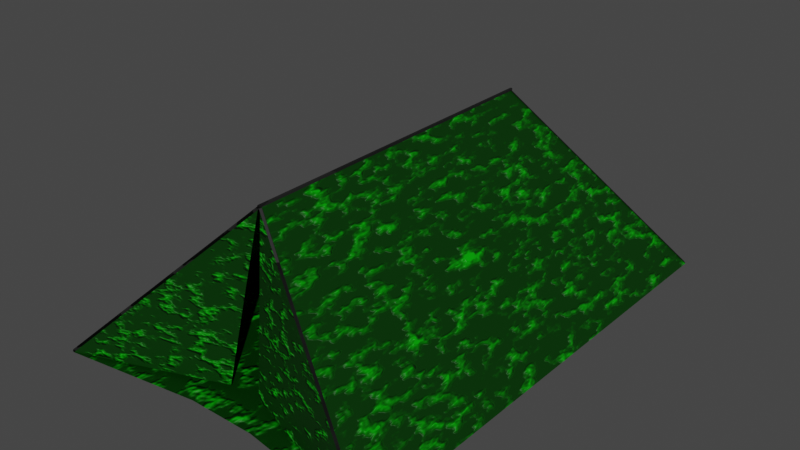 # Source: Tent.blend  (saved by Blender 3.6.11; exported with 4.5.12 LTS)
import bpy
from mathutils import Matrix  # noqa: F401  (used for matrix-valued properties, if any)

bpy.ops.wm.read_factory_settings(use_empty=True)
scene = bpy.context.scene
scene.name = 'Scene'

# ---- materials (node trees are filled in below, after node groups)
mat_metal_pipe = bpy.data.materials.new('Metal Pipe')
mat_metal_pipe.use_transparent_shadow = False
mat_tent = bpy.data.materials.new('Tent')
mat_tent.use_transparent_shadow = False

# ---- material node trees
mat_metal_pipe.use_nodes = True; mat_metal_pipe.node_tree.nodes.clear()
_N = mat_metal_pipe.node_tree.nodes; _L = mat_metal_pipe.node_tree.links
n0 = _N.new('ShaderNodeBsdfPrincipled'); n0.name = 'Principled BSDF'; n0.location = (10, 300)
n0.distribution = 'GGX'
n0.subsurface_method = 'RANDOM_WALK_SKIN'
n0.inputs[3].default_value = 1.45
n0.inputs[27].default_value = (0.0, 0.0, 0.0, 1.0)
n0.inputs[28].default_value = 1.0
n1 = _N.new('ShaderNodeOutputMaterial'); n1.name = 'Material Output'; n1.location = (300, 300)
n2 = _N.new('ShaderNodeTexNoise'); n2.name = 'Noise Texture'; n2.location = (-816, 281)
n3 = _N.new('ShaderNodeMix'); n3.name = 'Mix'; n3.location = (-236, 311)
n3.data_type = 'RGBA'
n3.inputs[7].default_value = (0.0789, 0.0789, 0.0789, 1.0)
n4 = _N.new('ShaderNodeValToRGB'); n4.name = 'Color Ramp'; n4.location = (-634, 304)
while len(n4.color_ramp.elements) > 1: n4.color_ramp.elements.remove(n4.color_ramp.elements[-1])
n4.color_ramp.elements[0].position = 0.4455; n4.color_ramp.elements[0].color = (0.0, 0.0, 0.0, 1.0)
_e = n4.color_ramp.elements.new(1.0); _e.color = (0.08097, 0.08097, 0.08097, 1.0)
n5 = _N.new('NodeReroute'); n5.name = 'Reroute'; n5.location = (-302, -273)
n5.width = 16
n6 = _N.new('ShaderNodeBump'); n6.name = 'Bump'; n6.location = (-252, -140)
n6.inputs[2].default_value = 1.0
_L.new(n0.outputs[0], n1.inputs[0])
_L.new(n3.outputs[2], n0.inputs[0])
_L.new(n2.outputs[0], n4.inputs[0])
_L.new(n4.outputs[0], n3.inputs[6])
_L.new(n6.outputs[0], n0.inputs[5])
_L.new(n5.outputs[0], n6.inputs[4])
_L.new(n5.outputs[0], n6.inputs[1])
_L.new(n5.outputs[0], n6.inputs[3])
_L.new(n4.outputs[0], n5.inputs[0])
n1.is_active_output = True
mat_tent.use_nodes = True; mat_tent.node_tree.nodes.clear()
_N = mat_tent.node_tree.nodes; _L = mat_tent.node_tree.links
n0 = _N.new('ShaderNodeBsdfPrincipled'); n0.name = 'Principled BSDF'; n0.location = (10, 300)
n0.distribution = 'GGX'
n0.subsurface_method = 'RANDOM_WALK_SKIN'
n0.inputs[3].default_value = 1.45
n0.inputs[27].default_value = (0.0, 0.0, 0.0, 1.0)
n0.inputs[28].default_value = 1.0
n1 = _N.new('ShaderNodeOutputMaterial'); n1.name = 'Material Output'; n1.location = (300, 300)
n2 = _N.new('ShaderNodeValToRGB'); n2.name = 'Color Ramp'; n2.location = (-730, 264)
n2.color_ramp.interpolation = 'EASE'
while len(n2.color_ramp.elements) > 1: n2.color_ramp.elements.remove(n2.color_ramp.elements[-1])
n2.color_ramp.elements[0].position = 0.4776; n2.color_ramp.elements[0].color = (0.0, 0.08342, 0.0, 1.0)
_e = n2.color_ramp.elements.new(0.8173); _e.color = (0.0, 1.0, 0.0, 1.0)
n3 = _N.new('ShaderNodeBump'); n3.name = 'Bump'; n3.location = (-315, -193)
n3.inputs[1].default_value = 0.2
n3.inputs[2].default_value = 1.0
n4 = _N.new('ShaderNodeTexNoise'); n4.name = 'Noise Texture'; n4.location = (-1099, 102)
n4.inputs[2].default_value = 23.4
n5 = _N.new('ShaderNodeValToRGB'); n5.name = 'Color Ramp.001'; n5.location = (-764, -187)
while len(n5.color_ramp.elements) > 1: n5.color_ramp.elements.remove(n5.color_ramp.elements[-1])
n5.color_ramp.elements[0].position = 0.5256; n5.color_ramp.elements[0].color = (0.0, 0.0, 0.0, 1.0)
_e = n5.color_ramp.elements.new(0.7468); _e.color = (1.0, 1.0, 1.0, 1.0)
_L.new(n0.outputs[0], n1.inputs[0])
_L.new(n4.outputs[0], n2.inputs[0])
_L.new(n2.outputs[0], n0.inputs[0])
_L.new(n3.outputs[0], n0.inputs[5])
_L.new(n4.outputs[0], n5.inputs[0])
_L.new(n5.outputs[0], n3.inputs[3])
n1.is_active_output = True

# ---- world
world_world = bpy.data.worlds.new('World'); scene.world = world_world
world_world.use_nodes = True; world_world.node_tree.nodes.clear()
_N = world_world.node_tree.nodes; _L = world_world.node_tree.links
n0 = _N.new('ShaderNodeOutputWorld'); n0.name = 'World Output'; n0.location = (300, 300)
n1 = _N.new('ShaderNodeBackground'); n1.name = 'Background'; n1.location = (10, 300)
n1.inputs[0].default_value = (0.05088, 0.05088, 0.05088, 1.0)
_L.new(n1.outputs[0], n0.inputs[0])
n0.is_active_output = True
world_world.color = (0.05088, 0.05088, 0.05088)
world_world.use_sun_shadow = False
world_world.sun_shadow_jitter_overblur = 0.0

# ---- lights
light_sun = bpy.data.lights.new('Sun', 'SUN')
light_sun.transmission_factor = 0.0
light_sun.energy = 1.0

# ---- meshes
me_cube = bpy.data.meshes.new('Cube')
me_cube.from_pydata([(-0.006346, 0.995, 4.913), (0.006229, -1.005, 4.9), (-0.007735, -1.007, 4.82), (-0.006346, -0.9924, 4.9), (-0.006346, -1.005, 4.913), (-1.0, -1.44, -0.9407), (-0.9872, -1.448, -0.9372), (-0.9876, -1.451, -0.9407), (0.08407, -1.156, -0.789), (-0.006292, -1.0, 4.92), (-0.006292, 1.0, 4.92), (0.006292, 1.0, 4.92), (0.006292, -1.0, 4.92), (-0.1035, -1.162, -0.7538), (-0.1974, -1.33, -1.0), (0.2072, -1.331, -1.0), (-0.9872, -1.443, -0.9965), (-1.0, -1.435, -1.0), (-0.9876, -1.446, -1.0), (-0.006292, -0.9874, 4.841), (-0.00768, -1.002, 4.761), (0.006284, -1.0, 4.841), (-0.006292, -1.0, 4.853), (-1.0, 1.435, -1.0), (-0.9872, 1.447, -1.0), (0.006292, 1.0, 4.841), (-0.006292, 0.9874, 4.841), (-0.006292, 1.0, 4.853), (1.0, -1.435, -1.0), (0.9873, -1.443, -0.9971), (0.9876, -1.446, -1.0), (0.00737, -1.002, 4.763), (0.006292, -0.9874, 4.841), (0.006292, -1.0, 4.853), (-0.006284, -1.0, 4.841), (0.9872, 1.447, -1.0), (1.0, 1.435, -1.0), (0.006292, 0.9874, 4.841), (-0.006292, 1.0, 4.841), (0.006292, 1.0, 4.853), (0.006237, 0.995, 4.9), (-0.006346, 0.9824, 4.9), (0.9875, -1.451, -0.9407), (0.9999, -1.44, -0.9407), (0.9872, -1.448, -0.9378), (-0.006338, -1.005, 4.9), (0.007316, -1.007, 4.822), (0.006237, -0.9924, 4.9), (0.006237, -1.005, 4.913), (0.006237, 0.995, 4.913), (0.006237, 0.9824, 4.9), (-0.006346, 0.995, 4.9), (-0.9873, 1.442, -0.9407), (-1.0, 1.43, -0.9407), (0.9999, 1.43, -0.9407), (0.9872, 1.442, -0.9407), (-0.4905, 1.224, 1.92), (0.4905, 1.224, 1.92), (0.0, 1.447, -1.0), (0.0, 1.0, 4.841), (0.0, 1.224, 1.92), (-0.7389, 1.336, 0.4602), (0.2421, 1.112, 3.381), (0.4936, 1.447, -1.0), (-0.003146, 1.0, 4.841), (-0.2421, 1.112, 3.381), (0.7389, 1.336, 0.4602), (-0.4936, 1.447, -1.0), (0.003146, 1.0, 4.841), (0.2452, 1.224, 1.92), (-0.2452, 1.224, 1.92), (0.0, 1.336, 0.4602), (0.0, 1.112, 3.381), (-0.121, 1.112, 3.381), (-0.3694, 1.336, 0.4602), (0.3694, 1.336, 0.4602), (0.121, 1.112, 3.381), (0.009432, 1.201, 2.862), (-0.08689, 1.201, 2.862), (0.1057, 1.201, 2.862), (-0.1831, 1.168, 2.651), (0.1831, 1.168, 2.651)], [], [(20, 16, 13), (39, 11, 10, 27, 25, 68, 59, 64, 38), (29, 31, 8), (17, 19, 26, 23), (6, 5, 7), (27, 26, 19, 22, 9, 10), (11, 10, 9, 12), (22, 21, 34, 33, 12, 9), (76, 64, 38, 62), (36, 37, 32, 28), (33, 32, 37, 39, 11, 12), (22, 19, 3, 4), (37, 36, 54, 50), (30, 28, 43, 42), (39, 37, 50, 49), (17, 18, 7, 5), (23, 26, 41, 53), (26, 27, 0, 41), (33, 34, 45, 48), (24, 23, 53, 52), (32, 33, 48, 47), (23, 17, 18, 14, 15, 30, 28, 36, 35, 63, 58, 67, 24), (3, 2, 1, 4), (40, 41, 0), (43, 44, 42), (46, 47, 48, 45), (50, 51, 49), (6, 2, 3, 5), (40, 52, 53, 41), (50, 54, 55, 51), (46, 44, 43, 47), (36, 35, 55, 54), (38, 39, 49, 51), (29, 30, 42, 44), (35, 66, 57, 62, 38, 51, 55), (20, 21, 1, 2), (16, 20, 2, 6), (34, 31, 46, 45), (31, 29, 44, 46), (21, 22, 4, 1), (19, 17, 5, 3), (28, 32, 47, 43), (27, 0, 40, 25), (25, 65, 56, 61, 24, 52, 40), (18, 16, 6, 7), (75, 69, 57, 66), (74, 70, 60, 71), (73, 68, 59, 72), (73, 72, 77, 78), (56, 65, 73, 80, 70), (65, 25, 68, 73), (67, 74, 71, 58), (24, 61, 74, 67), (61, 56, 70, 74), (63, 75, 66, 35), (58, 71, 75, 63), (71, 60, 69, 75), (69, 81, 76, 62, 57), (72, 76, 79, 77), (72, 59, 64, 76), (79, 76, 81), (73, 78, 80)])
me_cube.polygons.foreach_set('material_index', [1, 0, 1, 1, 0, 0, 0, 0, 1, 1, 0, 0, 0, 0, 0, 0, 0, 0, 0, 0, 0, 1, 0, 0, 0, 0, 0, 0, 0, 0, 0, 0, 0, 0, 0, 0, 0, 0, 0, 0, 0, 0, 0, 0, 0, 1, 1, 1, 1, 1, 1, 1, 1, 1, 1, 1, 1, 1, 1, 1, 1, 1])
_uv = me_cube.uv_layers.new(name='UVMap')
_uv.uv.foreach_set('vector', [0.6161, 0.0, 0.3696, 0.0, 0.0, 0.0, 0.625, 0.5, 0.625, 0.5, 0.625, 0.25, 0.625, 0.25, 0.625, 0.5, 0.625, 0.4375, 0.625, 0.375, 0.625, 0.3125, 0.625, 0.25, 0.3698, 0.7396, 0.6163, 0.7396, 0.0, 0.0, 0.375, 0.001089, 0.625, 0.001576, 0.625, 0.2484, 0.375, 0.2489, 0.3696, 0.0, 0.3736, 0.0, 0.3704, 0.0, 0.625, 0.25, 0.625, 0.2484, 0.625, 0.001576, 0.625, 0.0, 0.625, 0.0, 0.625, 0.25, 0.625, 0.5, 0.875, 0.5, 0.875, 0.75, 0.625, 0.75, 0.0, 0.0, 0.0, 0.0, 0.0, 0.0, 0.0, 0.0, 0.0, 0.0, 0.0, 0.0, 0.5625, 0.3436, 0.625, 0.3125, 0.625, 0.25, 0.5625, 0.3121, 0.375, 0.5011, 0.625, 0.5016, 0.625, 0.7484, 0.375, 0.7489, 0.625, 0.75, 0.625, 0.7484, 0.625, 0.5016, 0.625, 0.5, 0.625, 0.5, 0.625, 0.75, 0.625, 0.0, 0.625, 0.001576, 0.625, 0.001576, 0.625, 0.0, 0.625, 0.5016, 0.375, 0.5011, 0.375, 0.5011, 0.625, 0.5016, 0.375, 0.7471, 0.375, 0.7489, 0.375, 0.7489, 0.375, 0.7471, 0.625, 0.5, 0.625, 0.5016, 0.625, 0.5016, 0.625, 0.5, 0.375, 0.001089, 0.375, 0.005814, 0.375, 0.005814, 0.375, 0.001089, 0.375, 0.2489, 0.625, 0.2484, 0.625, 0.2484, 0.375, 0.2489, 0.625, 0.2484, 0.625, 0.25, 0.625, 0.25, 0.625, 0.2484, 0.0, 0.0, 0.0, 0.0, 0.0, 0.0, 0.0, 0.0, 0.375, 0.2516, 0.375, 0.2489, 0.375, 0.2489, 0.375, 0.2516, 0.625, 0.7484, 0.625, 0.75, 0.625, 0.75, 0.625, 0.7484, 0.375, 0.2489, 0.375, 0.001089, 0.375, 0.005814, 0.375, 0.375, 0.375, 0.5625, 0.375, 0.7471, 0.375, 0.7489, 0.375, 0.5011, 0.375, 0.4984, 0.375, 0.4367, 0.375, 0.375, 0.375, 0.3133, 0.375, 0.2516, 0.625, 0.001576, 0.6217, 0.0004281, 0.625, 0.0, 0.625, 0.0, 0.625, 0.5, 0.625, 0.2527, 0.625, 0.25, 0.375, 0.7489, 0.375, 0.7468, 0.375, 0.7471, 0.6217, 0.7496, 0.625, 0.7484, 0.625, 0.75, 0.625, 0.75, 0.625, 0.5016, 0.6251, 0.5, 0.625, 0.5, 0.3696, 0.0, 0.6161, 0.0, 0.625, 0.001576, 0.375, 0.001089, 0.625, 0.5, 0.375, 0.2516, 0.375, 0.2489, 0.625, 0.2484, 0.625, 0.5016, 0.375, 0.5011, 0.375, 0.4984, 0.625, 0.25, 0.6163, 0.7396, 0.3698, 0.7396, 0.375, 0.7489, 0.625, 0.7484, 0.375, 0.5011, 0.375, 0.4984, 0.375, 0.4984, 0.375, 0.5011, 0.625, 0.25, 0.625, 0.5, 0.625, 0.5, 0.625, 0.25, 0.0, 0.0, 0.0, 0.0, 0.0, 0.0, 0.0, 0.0, 0.375, 0.4984, 0.4375, 0.4363, 0.5, 0.3742, 0.5625, 0.3121, 0.625, 0.25, 0.625, 0.25, 0.375, 0.4984, 0.0, 0.0, 0.0, 0.0, 0.0, 0.0, 0.0, 0.0, 0.3696, 0.0, 0.6161, 0.0, 0.6161, 0.0, 0.3696, 0.0, 0.0, 0.0, 0.0, 0.0, 0.0, 0.0, 0.0, 0.0, 0.6163, 0.7396, 0.3698, 0.7396, 0.3698, 0.7396, 0.6163, 0.7396, 0.0, 0.0, 0.0, 0.0, 0.0, 0.0, 0.0, 0.0, 0.625, 0.001576, 0.375, 0.001089, 0.375, 0.001089, 0.625, 0.001576, 0.375, 0.7489, 0.625, 0.7484, 0.625, 0.7484, 0.375, 0.7489, 0.625, 0.25, 0.625, 0.25, 0.625, 0.5, 0.625, 0.5, 0.625, 0.5, 0.5625, 0.4379, 0.5, 0.3758, 0.4375, 0.3137, 0.375, 0.2516, 0.375, 0.2516, 0.625, 0.5, 0.0, 0.0, 0.0, 0.0, 0.0, 0.0, 0.0, 0.0, 0.4375, 0.4057, 0.5, 0.3746, 0.5, 0.3742, 0.4375, 0.4363, 0.4375, 0.3443, 0.5, 0.3754, 0.5, 0.375, 0.4375, 0.375, 0.5625, 0.4064, 0.625, 0.4375, 0.625, 0.375, 0.5625, 0.375, 0.5625, 0.4064, 0.5625, 0.375, 0.5625, 0.375, 0.5625, 0.4064, 0.5, 0.3758, 0.5625, 0.4379, 0.5625, 0.4064, 0.5312, 0.3909, 0.5, 0.3754, 0.5625, 0.4379, 0.625, 0.5, 0.625, 0.4375, 0.5625, 0.4064, 0.375, 0.3133, 0.4375, 0.3443, 0.4375, 0.375, 0.375, 0.375, 0.375, 0.2516, 0.4375, 0.3137, 0.4375, 0.3443, 0.375, 0.3133, 0.4375, 0.3137, 0.5, 0.3758, 0.5, 0.3754, 0.4375, 0.3443, 0.375, 0.4367, 0.4375, 0.4057, 0.4375, 0.4363, 0.375, 0.4984, 0.375, 0.375, 0.4375, 0.375, 0.4375, 0.4057, 0.375, 0.4367, 0.4375, 0.375, 0.5, 0.375, 0.5, 0.3746, 0.4375, 0.4057, 0.5, 0.3746, 0.5312, 0.3591, 0.5625, 0.3436, 0.5625, 0.3121, 0.5, 0.3742, 0.5625, 0.375, 0.5625, 0.3436, 0.5625, 0.3436, 0.5625, 0.375, 0.5625, 0.375, 0.625, 0.375, 0.625, 0.3125, 0.5625, 0.3436, 0.5625, 0.3436, 0.5625, 0.3436, 0.5312, 0.3591, 0.5625, 0.4064, 0.5625, 0.4064, 0.5312, 0.3909])
me_cube.materials.append(mat_metal_pipe)
me_cube.materials.append(mat_tent)
me_cube.update()
me_cube.normals_split_custom_set([tuple(v) for v in zip(*[iter([0.2982, -0.9542, 0.02237, 0.2982, -0.9542, 0.02237, 0.2982, -0.9542, 0.02237, 0.0, -1.0, 0.0, 0.0, -1.0, 0.0, 0.0, -1.0, 0.0, 0.0, -1.0, 0.0, 0.0, -1.0, 0.0, 0.0, -1.0, 0.0, 0.0, -1.0, 0.0, 0.0, -1.0, 0.0, 0.0, -1.0, 0.0, -0.2985, -0.9542, 0.02232, -0.2985, -0.9542, 0.02232, -0.2985, -0.9542, 0.02232, -0.9858, 0.0, 0.1677, -0.9858, 0.0, 0.1677, -0.9858, 0.0, 0.1677, -0.9858, 0.0, 0.1677, -0.573, -0.6605, 0.4852, -0.573, -0.6605, 0.4852, -0.573, -0.6605, 0.4852, -1.0, -1.837e-10, -2.921e-09, -1.0, -1.837e-10, -2.921e-09, -1.0, -1.837e-10, -2.921e-09, -1.0, -1.837e-10, -2.921e-09, -1.0, -1.837e-10, -2.921e-09, -1.0, -1.837e-10, -2.921e-09, 0.0, 0.0, 1.0, 0.0, 0.0, 1.0, 0.0, 0.0, 1.0, 0.0, 0.0, 1.0, 0.0, -1.0, 0.0, 0.0, -1.0, 0.0, 0.0, -1.0, 0.0, 0.0, -1.0, 0.0, 0.0, -1.0, 0.0, 0.0, -1.0, 0.0, 0.07562, 0.9776, 0.1963, 0.0, 0.9971, 0.07639, 0.0, 0.9971, 0.07639, 0.05923, 0.9851, 0.1612, 0.9858, 0.0, 0.1677, 0.9858, 0.0, 0.1677, 0.9858, 0.0, 0.1677, 0.9858, 0.0, 0.1677, 1.0, 1.837e-10, -2.921e-09, 1.0, 1.837e-10, -2.921e-09, 1.0, 1.837e-10, -2.921e-09, 1.0, 1.837e-10, -2.921e-09, 1.0, 1.837e-10, -2.921e-09, 1.0, 1.837e-10, -2.921e-09, 1.0, 0.001004, 0.001007, 1.0, 0.001004, 0.001007, 1.0, 0.001004, 0.001007, 1.0, 0.001004, 0.001007, -0.04687, -0.9953, -0.08423, -0.04687, -0.9953, -0.08423, -0.04687, -0.9953, -0.08423, -0.04687, -0.9953, -0.08423, 0.6538, -0.754, -0.06317, 0.6538, -0.754, -0.06317, 0.6538, -0.754, -0.06317, 0.6538, -0.754, -0.06317, -1.0, 0.0008476, -0.0008501, -1.0, 0.0008476, -0.0008501, -1.0, 0.0008476, -0.0008501, -1.0, 0.0008476, -0.0008501, -0.654, -0.7538, -0.06436, -0.654, -0.7538, -0.06436, -0.654, -0.7538, -0.06436, -0.654, -0.7538, -0.06436, 0.04636, -0.9954, -0.08414, 0.04636, -0.9954, -0.08414, 0.04636, -0.9954, -0.08414, 0.04636, -0.9954, -0.08414, 1.0, -0.0008476, 0.0008501, 1.0, -0.0008476, 0.0008501, 1.0, -0.0008476, 0.0008501, 1.0, -0.0008476, 0.0008501, -0.0839, 0.9929, 0.0839, -0.0839, 0.9929, 0.0839, -0.0839, 0.9929, 0.0839, -0.0839, 0.9929, 0.0839, -0.7018, 0.7099, 0.05939, -0.7018, 0.7099, 0.05939, -0.7018, 0.7099, 0.05939, -0.7018, 0.7099, 0.05939, -1.0, -0.001004, -0.001007, -1.0, -0.001004, -0.001007, -1.0, -0.001004, -0.001007, -1.0, -0.001004, -0.001007, 2.11e-08, 0.0, 1.0, 2.11e-08, 0.0, 1.0, 2.11e-08, 0.0, 1.0, 2.11e-08, 0.0, 1.0, 2.11e-08, 0.0, 1.0, 2.11e-08, 0.0, 1.0, 2.11e-08, 0.0, 1.0, 2.11e-08, 0.0, 1.0, 2.11e-08, 0.0, 1.0, 2.11e-08, 0.0, 1.0, 2.11e-08, 0.0, 1.0, 2.11e-08, 0.0, 1.0, 2.11e-08, 0.0, 1.0, -0.7078, -0.7058, 0.02824, -0.7078, -0.7058, 0.02824, -0.7078, -0.7058, 0.02824, -0.7078, -0.7058, 0.02824, -0.5777, 0.5764, -0.578, -0.5777, 0.5764, -0.578, -0.5777, 0.5764, -0.578, 0.5539, -0.6388, 0.534, 0.5539, -0.6388, 0.534, 0.5539, -0.6388, 0.534, 0.7079, -0.7059, 0.02527, 0.7079, -0.7059, 0.02527, 0.7079, -0.7059, 0.02527, 0.7079, -0.7059, 0.02527, 0.5777, 0.5764, -0.578, 0.5777, 0.5764, -0.578, 0.5777, 0.5764, -0.578, -0.5771, -0.8009, 0.1595, -0.5771, -0.8009, 0.1595, -0.5771, -0.8009, 0.1595, -0.5771, -0.8009, 0.1595, -0.695, 0.6982, 0.1717, -0.695, 0.6982, 0.1717, -0.695, 0.6982, 0.1717, -0.695, 0.6982, 0.1717, 0.695, 0.6982, 0.1717, 0.695, 0.6982, 0.1717, 0.695, 0.6982, 0.1717, 0.695, 0.6982, 0.1717, 0.577, -0.801, 0.1595, 0.577, -0.801, 0.1595, 0.577, -0.801, 0.1595, 0.577, -0.801, 0.1595, 0.7018, 0.7098, 0.06068, 0.7018, 0.7098, 0.06068, 0.7018, 0.7098, 0.06068, 0.7018, 0.7098, 0.06068, 0.08385, -0.9929, -0.08391, 0.08385, -0.9929, -0.08391, 0.08385, -0.9929, -0.08391, 0.08385, -0.9929, -0.08391, -0.9945, -0.1041, -0.009722, -0.9945, -0.1041, -0.009722, -0.9945, -0.1041, -0.009722, -0.9945, -0.1041, -0.009722, 0.04688, 0.9953, 0.08423, 0.04688, 0.9953, 0.08423, 0.04688, 0.9953, 0.08423, 0.08268, 0.9828, 0.1649, 0.04688, 0.9953, 0.08423, 0.04688, 0.9953, 0.08423, 0.04688, 0.9953, 0.08423, 0.5412, -0.838, -0.07037, 0.5412, -0.838, -0.07037, 0.5412, -0.838, -0.07037, 0.5412, -0.838, -0.07037, 0.6845, -0.7264, -0.06081, 0.6845, -0.7264, -0.06081, 0.6845, -0.7264, -0.06081, 0.6845, -0.7264, -0.06081, -0.541, -0.838, -0.07138, -0.541, -0.838, -0.07138, -0.541, -0.838, -0.07138, -0.541, -0.838, -0.07138, -0.6884, -0.7227, -0.06176, -0.6884, -0.7227, -0.06176, -0.6884, -0.7227, -0.06176, -0.6884, -0.7227, -0.06176, 0.08406, 0.9929, 0.08406, 0.08406, 0.9929, 0.08406, 0.08406, 0.9929, 0.08406, 0.08406, 0.9929, 0.08406, -0.6845, 0.7264, 0.06081, -0.6845, 0.7264, 0.06081, -0.6845, 0.7264, 0.06081, -0.6845, 0.7264, 0.06081, 0.6884, 0.7227, 0.06176, 0.6884, 0.7227, 0.06176, 0.6884, 0.7227, 0.06176, 0.6884, 0.7227, 0.06176, 0.08401, 0.9929, 0.08406, 0.08401, 0.9929, 0.08406, 0.08401, 0.9929, 0.08406, 0.08401, 0.9929, 0.08406, -0.04637, 0.9954, 0.08415, -0.03683, 0.9926, 0.1156, -0.04637, 0.9954, 0.08415, -0.04637, 0.9954, 0.08415, -0.04637, 0.9954, 0.08415, -0.04637, 0.9954, 0.08415, -0.04637, 0.9954, 0.08415, 0.99, -0.1406, -0.01099, 0.99, -0.1406, -0.01099, 0.99, -0.1406, -0.01099, 0.99, -0.1406, -0.01099, 0.0, 0.9971, 0.07639, 0.0, 0.9971, 0.07639, 0.0, 0.9971, 0.07639, 0.0, 0.9971, 0.07639, 0.0, 0.9971, 0.07639, 0.0, 0.9971, 0.07639, 0.0, 0.9971, 0.07639, 0.0, 0.9971, 0.07639, -0.04469, 0.984, 0.1724, 0.0, 0.9971, 0.07639, 0.0, 0.9971, 0.07639, 7.246e-09, 0.9706, 0.2406, -0.04452, 0.9749, 0.2182, -2.024e-06, 0.9583, 0.2856, 0.001926, 0.9815, 0.1914, -0.1052, 0.9784, 0.1779, 1.667e-07, 0.9971, 0.07639, -0.01363, 0.9936, 0.1118, -0.04469, 0.984, 0.1724, -0.09267, 0.9908, 0.09822, 1.667e-07, 0.9971, 0.07639, -0.01363, 0.9936, 0.1118, 0.0, 0.9971, 0.07639, 0.0, 0.9971, 0.07639, -0.0447, 0.984, 0.1724, 0.0, 0.9971, 0.07639, 0.0, 0.9971, 0.07639, 0.0, 0.9971, 0.07639, 0.0, 0.9971, 0.07639, 0.0, 0.9971, 0.07639, 0.0, 0.9971, 0.07639, 0.0, 0.9971, 0.07639, 0.0, 0.9971, 0.07639, 0.0, 0.9971, 0.07639, 0.0, 0.9971, 0.07639, 0.0, 0.9971, 0.07639, 0.0, 0.9971, 0.07639, 0.0, 0.9971, 0.07639, 0.0, 0.9971, 0.07639, 0.0, 0.9971, 0.07639, 0.0, 0.9971, 0.07639, 0.0, 0.9971, 0.07639, 0.0, 0.9971, 0.07639, 0.0, 0.9971, 0.07639, 0.0, 0.9971, 0.07639, 0.0, 0.9971, 0.07639, 0.0, 0.9971, 0.07639, 0.0, 0.9971, 0.07639, 0.0, 0.9971, 0.07639, -1.111e-07, 0.9971, 0.07639, 0.119, 0.9872, 0.1064, 0.07562, 0.9776, 0.1963, 0.05923, 0.9851, 0.1612, -1.111e-07, 0.9971, 0.07639, 6.606e-08, 0.9583, 0.2856, 0.07525, 0.9674, 0.2419, 0.1321, 0.974, 0.1842, 0.001925, 0.9815, 0.1914, 0.0, 0.9706, 0.2406, 0.0, 0.9971, 0.07639, 0.0, 0.9971, 0.07639, 0.07564, 0.9776, 0.1963, 0.4579, 0.8749, 0.1579, 0.4074, 0.8861, 0.2209, 0.4459, 0.886, 0.1268, -0.3181, 0.9281, 0.1936, -0.3747, 0.915, 0.1494, -0.3628, 0.9246, 0.1163])] * 3)])

# ---- objects
ob_cube = bpy.data.objects.new('Cube', me_cube)
ob_sun = bpy.data.objects.new('Sun', light_sun)

# ---- transforms, parenting, visibility, modifiers, constraints
ob_cube.location = (0.0, 0.0, 0.9769)
ob_cube.scale = (6.0, 6.0, 1.0)
ob_sun.location = (25.84, -17.23, 31.12)
ob_sun.rotation_euler = (0.853, 0.4833, 0.401)

# ---- collection membership
scene.collection.objects.link(ob_cube)
scene.collection.objects.link(ob_sun)

# ---- scene / render settings (as saved in the file)
scene.frame_start = 1; scene.frame_end = 200; scene.frame_set(100)
scene.render.engine = 'BLENDER_EEVEE_NEXT'
scene.cycles.sampling_pattern = 'TABULATED_SOBOL'
scene.view_settings.view_transform = 'Filmic'
bpy.context.view_layer.update()

# ---- added for rendering (the .blend has no active camera): camera
cam_auto = bpy.data.cameras.new('AutoCamera')
cam_auto.lens = 50.0
cam_auto.sensor_width = 36.0
cam_auto.clip_end = 1000.0
ob_auto_camera = bpy.data.objects.new('AutoCamera', cam_auto)
scene.collection.objects.link(ob_auto_camera)
ob_auto_camera.location = (20.3006, -24.3706, 19.1775)
ob_auto_camera.rotation_euler = (1.09748, -7.21219e-08, 0.694738)
scene.camera = ob_auto_camera
bpy.context.view_layer.update()
